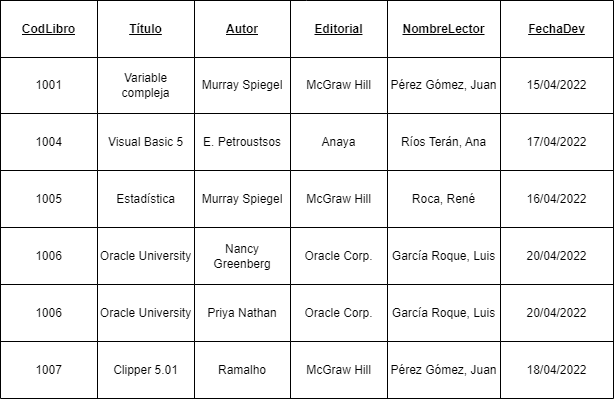

The diagram above was exported from draw.io. Its source (the exported page's mxGraphModel, read from the mxfile embedded in the PNG):
<mxGraphModel dx="780" dy="1136" grid="1" gridSize="10" guides="1" tooltips="1" connect="1" arrows="1" fold="1" page="1" pageScale="1" pageWidth="827" pageHeight="1169" math="0" shadow="0">
  <root>
    <mxCell id="0" />
    <mxCell id="1" parent="0" />
    <mxCell id="0B4ldWsXJR2TDB3rWhxm-1" value="" style="shape=table;html=1;whiteSpace=wrap;startSize=0;container=1;collapsible=0;childLayout=tableLayout;" parent="1" vertex="1">
      <mxGeometry x="80" y="80" width="613" height="398" as="geometry" />
    </mxCell>
    <mxCell id="0B4ldWsXJR2TDB3rWhxm-2" value="" style="shape=tableRow;horizontal=0;startSize=0;swimlaneHead=0;swimlaneBody=0;top=0;left=0;bottom=0;right=0;collapsible=0;dropTarget=0;fillColor=none;points=[[0,0.5],[1,0.5]];portConstraint=eastwest;fontStyle=1" parent="0B4ldWsXJR2TDB3rWhxm-1" vertex="1">
      <mxGeometry width="613" height="57" as="geometry" />
    </mxCell>
    <mxCell id="0B4ldWsXJR2TDB3rWhxm-3" value="&lt;b&gt;&lt;u&gt;CodLibro&lt;/u&gt;&lt;/b&gt;" style="shape=partialRectangle;html=1;whiteSpace=wrap;connectable=0;fillColor=none;top=0;left=0;bottom=0;right=0;overflow=hidden;" parent="0B4ldWsXJR2TDB3rWhxm-2" vertex="1">
      <mxGeometry width="97" height="57" as="geometry">
        <mxRectangle width="97" height="57" as="alternateBounds" />
      </mxGeometry>
    </mxCell>
    <mxCell id="0B4ldWsXJR2TDB3rWhxm-4" value="&lt;u&gt;&lt;b&gt;Título&lt;/b&gt;&lt;/u&gt;" style="shape=partialRectangle;html=1;whiteSpace=wrap;connectable=0;fillColor=none;top=0;left=0;bottom=0;right=0;overflow=hidden;" parent="0B4ldWsXJR2TDB3rWhxm-2" vertex="1">
      <mxGeometry x="97" width="97" height="57" as="geometry">
        <mxRectangle width="97" height="57" as="alternateBounds" />
      </mxGeometry>
    </mxCell>
    <mxCell id="0B4ldWsXJR2TDB3rWhxm-5" value="&lt;u&gt;&lt;b&gt;Autor&lt;/b&gt;&lt;/u&gt;" style="shape=partialRectangle;html=1;whiteSpace=wrap;connectable=0;fillColor=none;top=0;left=0;bottom=0;right=0;overflow=hidden;" parent="0B4ldWsXJR2TDB3rWhxm-2" vertex="1">
      <mxGeometry x="194" width="96" height="57" as="geometry">
        <mxRectangle width="96" height="57" as="alternateBounds" />
      </mxGeometry>
    </mxCell>
    <mxCell id="0B4ldWsXJR2TDB3rWhxm-6" value="&lt;u&gt;&lt;b&gt;Editorial&lt;/b&gt;&lt;/u&gt;" style="shape=partialRectangle;html=1;whiteSpace=wrap;connectable=0;fillColor=none;top=0;left=0;bottom=0;right=0;overflow=hidden;" parent="0B4ldWsXJR2TDB3rWhxm-2" vertex="1">
      <mxGeometry x="290" width="97" height="57" as="geometry">
        <mxRectangle width="97" height="57" as="alternateBounds" />
      </mxGeometry>
    </mxCell>
    <mxCell id="0B4ldWsXJR2TDB3rWhxm-7" value="&lt;u&gt;&lt;b&gt;NombreLector&lt;/b&gt;&lt;/u&gt;" style="shape=partialRectangle;html=1;whiteSpace=wrap;connectable=0;fillColor=none;top=0;left=0;bottom=0;right=0;overflow=hidden;" parent="0B4ldWsXJR2TDB3rWhxm-2" vertex="1">
      <mxGeometry x="387" width="113" height="57" as="geometry">
        <mxRectangle width="113" height="57" as="alternateBounds" />
      </mxGeometry>
    </mxCell>
    <mxCell id="0B4ldWsXJR2TDB3rWhxm-44" value="&lt;u&gt;&lt;b&gt;FechaDev&lt;/b&gt;&lt;/u&gt;" style="shape=partialRectangle;html=1;whiteSpace=wrap;connectable=0;fillColor=none;top=0;left=0;bottom=0;right=0;overflow=hidden;" parent="0B4ldWsXJR2TDB3rWhxm-2" vertex="1">
      <mxGeometry x="500" width="113" height="57" as="geometry">
        <mxRectangle width="113" height="57" as="alternateBounds" />
      </mxGeometry>
    </mxCell>
    <mxCell id="0B4ldWsXJR2TDB3rWhxm-8" value="" style="shape=tableRow;horizontal=0;startSize=0;swimlaneHead=0;swimlaneBody=0;top=0;left=0;bottom=0;right=0;collapsible=0;dropTarget=0;fillColor=none;points=[[0,0.5],[1,0.5]];portConstraint=eastwest;" parent="0B4ldWsXJR2TDB3rWhxm-1" vertex="1">
      <mxGeometry y="57" width="613" height="56" as="geometry" />
    </mxCell>
    <mxCell id="0B4ldWsXJR2TDB3rWhxm-9" value="1001" style="shape=partialRectangle;html=1;whiteSpace=wrap;connectable=0;fillColor=none;top=0;left=0;bottom=0;right=0;overflow=hidden;" parent="0B4ldWsXJR2TDB3rWhxm-8" vertex="1">
      <mxGeometry width="97" height="56" as="geometry">
        <mxRectangle width="97" height="56" as="alternateBounds" />
      </mxGeometry>
    </mxCell>
    <mxCell id="0B4ldWsXJR2TDB3rWhxm-10" value="&lt;div&gt;Variable&lt;/div&gt;&lt;div&gt;compleja&lt;br&gt;&lt;/div&gt;" style="shape=partialRectangle;html=1;whiteSpace=wrap;connectable=0;fillColor=none;top=0;left=0;bottom=0;right=0;overflow=hidden;" parent="0B4ldWsXJR2TDB3rWhxm-8" vertex="1">
      <mxGeometry x="97" width="97" height="56" as="geometry">
        <mxRectangle width="97" height="56" as="alternateBounds" />
      </mxGeometry>
    </mxCell>
    <mxCell id="0B4ldWsXJR2TDB3rWhxm-11" value="Murray Spiegel" style="shape=partialRectangle;html=1;whiteSpace=wrap;connectable=0;fillColor=none;top=0;left=0;bottom=0;right=0;overflow=hidden;" parent="0B4ldWsXJR2TDB3rWhxm-8" vertex="1">
      <mxGeometry x="194" width="96" height="56" as="geometry">
        <mxRectangle width="96" height="56" as="alternateBounds" />
      </mxGeometry>
    </mxCell>
    <mxCell id="0B4ldWsXJR2TDB3rWhxm-12" value="McGraw Hill" style="shape=partialRectangle;html=1;whiteSpace=wrap;connectable=0;fillColor=none;top=0;left=0;bottom=0;right=0;overflow=hidden;" parent="0B4ldWsXJR2TDB3rWhxm-8" vertex="1">
      <mxGeometry x="290" width="97" height="56" as="geometry">
        <mxRectangle width="97" height="56" as="alternateBounds" />
      </mxGeometry>
    </mxCell>
    <mxCell id="0B4ldWsXJR2TDB3rWhxm-13" value="Pérez Gómez, Juan" style="shape=partialRectangle;html=1;whiteSpace=wrap;connectable=0;fillColor=none;top=0;left=0;bottom=0;right=0;overflow=hidden;" parent="0B4ldWsXJR2TDB3rWhxm-8" vertex="1">
      <mxGeometry x="387" width="113" height="56" as="geometry">
        <mxRectangle width="113" height="56" as="alternateBounds" />
      </mxGeometry>
    </mxCell>
    <mxCell id="0B4ldWsXJR2TDB3rWhxm-45" value="15/04/2022" style="shape=partialRectangle;html=1;whiteSpace=wrap;connectable=0;fillColor=none;top=0;left=0;bottom=0;right=0;overflow=hidden;" parent="0B4ldWsXJR2TDB3rWhxm-8" vertex="1">
      <mxGeometry x="500" width="113" height="56" as="geometry">
        <mxRectangle width="113" height="56" as="alternateBounds" />
      </mxGeometry>
    </mxCell>
    <mxCell id="0B4ldWsXJR2TDB3rWhxm-14" value="" style="shape=tableRow;horizontal=0;startSize=0;swimlaneHead=0;swimlaneBody=0;top=0;left=0;bottom=0;right=0;collapsible=0;dropTarget=0;fillColor=none;points=[[0,0.5],[1,0.5]];portConstraint=eastwest;" parent="0B4ldWsXJR2TDB3rWhxm-1" vertex="1">
      <mxGeometry y="113" width="613" height="57" as="geometry" />
    </mxCell>
    <mxCell id="0B4ldWsXJR2TDB3rWhxm-15" value="1004" style="shape=partialRectangle;html=1;whiteSpace=wrap;connectable=0;fillColor=none;top=0;left=0;bottom=0;right=0;overflow=hidden;" parent="0B4ldWsXJR2TDB3rWhxm-14" vertex="1">
      <mxGeometry width="97" height="57" as="geometry">
        <mxRectangle width="97" height="57" as="alternateBounds" />
      </mxGeometry>
    </mxCell>
    <mxCell id="0B4ldWsXJR2TDB3rWhxm-16" value="Visual Basic 5" style="shape=partialRectangle;html=1;whiteSpace=wrap;connectable=0;fillColor=none;top=0;left=0;bottom=0;right=0;overflow=hidden;" parent="0B4ldWsXJR2TDB3rWhxm-14" vertex="1">
      <mxGeometry x="97" width="97" height="57" as="geometry">
        <mxRectangle width="97" height="57" as="alternateBounds" />
      </mxGeometry>
    </mxCell>
    <mxCell id="0B4ldWsXJR2TDB3rWhxm-17" value="E. Petroustsos" style="shape=partialRectangle;html=1;whiteSpace=wrap;connectable=0;fillColor=none;top=0;left=0;bottom=0;right=0;overflow=hidden;" parent="0B4ldWsXJR2TDB3rWhxm-14" vertex="1">
      <mxGeometry x="194" width="96" height="57" as="geometry">
        <mxRectangle width="96" height="57" as="alternateBounds" />
      </mxGeometry>
    </mxCell>
    <mxCell id="0B4ldWsXJR2TDB3rWhxm-18" value="Anaya" style="shape=partialRectangle;html=1;whiteSpace=wrap;connectable=0;fillColor=none;top=0;left=0;bottom=0;right=0;overflow=hidden;pointerEvents=1;" parent="0B4ldWsXJR2TDB3rWhxm-14" vertex="1">
      <mxGeometry x="290" width="97" height="57" as="geometry">
        <mxRectangle width="97" height="57" as="alternateBounds" />
      </mxGeometry>
    </mxCell>
    <mxCell id="0B4ldWsXJR2TDB3rWhxm-19" value="Ríos Terán, Ana" style="shape=partialRectangle;html=1;whiteSpace=wrap;connectable=0;fillColor=none;top=0;left=0;bottom=0;right=0;overflow=hidden;pointerEvents=1;" parent="0B4ldWsXJR2TDB3rWhxm-14" vertex="1">
      <mxGeometry x="387" width="113" height="57" as="geometry">
        <mxRectangle width="113" height="57" as="alternateBounds" />
      </mxGeometry>
    </mxCell>
    <mxCell id="0B4ldWsXJR2TDB3rWhxm-46" value="17/04/2022" style="shape=partialRectangle;html=1;whiteSpace=wrap;connectable=0;fillColor=none;top=0;left=0;bottom=0;right=0;overflow=hidden;pointerEvents=1;" parent="0B4ldWsXJR2TDB3rWhxm-14" vertex="1">
      <mxGeometry x="500" width="113" height="57" as="geometry">
        <mxRectangle width="113" height="57" as="alternateBounds" />
      </mxGeometry>
    </mxCell>
    <mxCell id="0B4ldWsXJR2TDB3rWhxm-20" style="shape=tableRow;horizontal=0;startSize=0;swimlaneHead=0;swimlaneBody=0;top=0;left=0;bottom=0;right=0;collapsible=0;dropTarget=0;fillColor=none;points=[[0,0.5],[1,0.5]];portConstraint=eastwest;" parent="0B4ldWsXJR2TDB3rWhxm-1" vertex="1">
      <mxGeometry y="170" width="613" height="57" as="geometry" />
    </mxCell>
    <mxCell id="0B4ldWsXJR2TDB3rWhxm-21" value="1005" style="shape=partialRectangle;html=1;whiteSpace=wrap;connectable=0;fillColor=none;top=0;left=0;bottom=0;right=0;overflow=hidden;" parent="0B4ldWsXJR2TDB3rWhxm-20" vertex="1">
      <mxGeometry width="97" height="57" as="geometry">
        <mxRectangle width="97" height="57" as="alternateBounds" />
      </mxGeometry>
    </mxCell>
    <mxCell id="0B4ldWsXJR2TDB3rWhxm-22" value="Estadística" style="shape=partialRectangle;html=1;whiteSpace=wrap;connectable=0;fillColor=none;top=0;left=0;bottom=0;right=0;overflow=hidden;" parent="0B4ldWsXJR2TDB3rWhxm-20" vertex="1">
      <mxGeometry x="97" width="97" height="57" as="geometry">
        <mxRectangle width="97" height="57" as="alternateBounds" />
      </mxGeometry>
    </mxCell>
    <mxCell id="0B4ldWsXJR2TDB3rWhxm-23" value="Murray Spiegel" style="shape=partialRectangle;html=1;whiteSpace=wrap;connectable=0;fillColor=none;top=0;left=0;bottom=0;right=0;overflow=hidden;" parent="0B4ldWsXJR2TDB3rWhxm-20" vertex="1">
      <mxGeometry x="194" width="96" height="57" as="geometry">
        <mxRectangle width="96" height="57" as="alternateBounds" />
      </mxGeometry>
    </mxCell>
    <mxCell id="0B4ldWsXJR2TDB3rWhxm-24" value="McGraw Hill" style="shape=partialRectangle;html=1;whiteSpace=wrap;connectable=0;fillColor=none;top=0;left=0;bottom=0;right=0;overflow=hidden;pointerEvents=1;" parent="0B4ldWsXJR2TDB3rWhxm-20" vertex="1">
      <mxGeometry x="290" width="97" height="57" as="geometry">
        <mxRectangle width="97" height="57" as="alternateBounds" />
      </mxGeometry>
    </mxCell>
    <mxCell id="0B4ldWsXJR2TDB3rWhxm-25" value="Roca, René" style="shape=partialRectangle;html=1;whiteSpace=wrap;connectable=0;fillColor=none;top=0;left=0;bottom=0;right=0;overflow=hidden;pointerEvents=1;" parent="0B4ldWsXJR2TDB3rWhxm-20" vertex="1">
      <mxGeometry x="387" width="113" height="57" as="geometry">
        <mxRectangle width="113" height="57" as="alternateBounds" />
      </mxGeometry>
    </mxCell>
    <mxCell id="0B4ldWsXJR2TDB3rWhxm-47" value="16/04/2022" style="shape=partialRectangle;html=1;whiteSpace=wrap;connectable=0;fillColor=none;top=0;left=0;bottom=0;right=0;overflow=hidden;pointerEvents=1;" parent="0B4ldWsXJR2TDB3rWhxm-20" vertex="1">
      <mxGeometry x="500" width="113" height="57" as="geometry">
        <mxRectangle width="113" height="57" as="alternateBounds" />
      </mxGeometry>
    </mxCell>
    <mxCell id="0B4ldWsXJR2TDB3rWhxm-26" style="shape=tableRow;horizontal=0;startSize=0;swimlaneHead=0;swimlaneBody=0;top=0;left=0;bottom=0;right=0;collapsible=0;dropTarget=0;fillColor=none;points=[[0,0.5],[1,0.5]];portConstraint=eastwest;" parent="0B4ldWsXJR2TDB3rWhxm-1" vertex="1">
      <mxGeometry y="227" width="613" height="57" as="geometry" />
    </mxCell>
    <mxCell id="0B4ldWsXJR2TDB3rWhxm-27" value="1006" style="shape=partialRectangle;html=1;whiteSpace=wrap;connectable=0;fillColor=none;top=0;left=0;bottom=0;right=0;overflow=hidden;" parent="0B4ldWsXJR2TDB3rWhxm-26" vertex="1">
      <mxGeometry width="97" height="57" as="geometry">
        <mxRectangle width="97" height="57" as="alternateBounds" />
      </mxGeometry>
    </mxCell>
    <mxCell id="0B4ldWsXJR2TDB3rWhxm-28" value="Oracle University" style="shape=partialRectangle;html=1;whiteSpace=wrap;connectable=0;fillColor=none;top=0;left=0;bottom=0;right=0;overflow=hidden;" parent="0B4ldWsXJR2TDB3rWhxm-26" vertex="1">
      <mxGeometry x="97" width="97" height="57" as="geometry">
        <mxRectangle width="97" height="57" as="alternateBounds" />
      </mxGeometry>
    </mxCell>
    <mxCell id="0B4ldWsXJR2TDB3rWhxm-29" value="Nancy Greenberg" style="shape=partialRectangle;html=1;whiteSpace=wrap;connectable=0;fillColor=none;top=0;left=0;bottom=0;right=0;overflow=hidden;" parent="0B4ldWsXJR2TDB3rWhxm-26" vertex="1">
      <mxGeometry x="194" width="96" height="57" as="geometry">
        <mxRectangle width="96" height="57" as="alternateBounds" />
      </mxGeometry>
    </mxCell>
    <mxCell id="0B4ldWsXJR2TDB3rWhxm-30" value="Oracle Corp." style="shape=partialRectangle;html=1;whiteSpace=wrap;connectable=0;fillColor=none;top=0;left=0;bottom=0;right=0;overflow=hidden;pointerEvents=1;" parent="0B4ldWsXJR2TDB3rWhxm-26" vertex="1">
      <mxGeometry x="290" width="97" height="57" as="geometry">
        <mxRectangle width="97" height="57" as="alternateBounds" />
      </mxGeometry>
    </mxCell>
    <mxCell id="0B4ldWsXJR2TDB3rWhxm-31" value="García Roque, Luis" style="shape=partialRectangle;html=1;whiteSpace=wrap;connectable=0;fillColor=none;top=0;left=0;bottom=0;right=0;overflow=hidden;pointerEvents=1;" parent="0B4ldWsXJR2TDB3rWhxm-26" vertex="1">
      <mxGeometry x="387" width="113" height="57" as="geometry">
        <mxRectangle width="113" height="57" as="alternateBounds" />
      </mxGeometry>
    </mxCell>
    <mxCell id="0B4ldWsXJR2TDB3rWhxm-48" value="20/04/2022" style="shape=partialRectangle;html=1;whiteSpace=wrap;connectable=0;fillColor=none;top=0;left=0;bottom=0;right=0;overflow=hidden;pointerEvents=1;" parent="0B4ldWsXJR2TDB3rWhxm-26" vertex="1">
      <mxGeometry x="500" width="113" height="57" as="geometry">
        <mxRectangle width="113" height="57" as="alternateBounds" />
      </mxGeometry>
    </mxCell>
    <mxCell id="0B4ldWsXJR2TDB3rWhxm-38" style="shape=tableRow;horizontal=0;startSize=0;swimlaneHead=0;swimlaneBody=0;top=0;left=0;bottom=0;right=0;collapsible=0;dropTarget=0;fillColor=none;points=[[0,0.5],[1,0.5]];portConstraint=eastwest;" parent="0B4ldWsXJR2TDB3rWhxm-1" vertex="1">
      <mxGeometry y="284" width="613" height="57" as="geometry" />
    </mxCell>
    <mxCell id="0B4ldWsXJR2TDB3rWhxm-39" value="1006" style="shape=partialRectangle;html=1;whiteSpace=wrap;connectable=0;fillColor=none;top=0;left=0;bottom=0;right=0;overflow=hidden;" parent="0B4ldWsXJR2TDB3rWhxm-38" vertex="1">
      <mxGeometry width="97" height="57" as="geometry">
        <mxRectangle width="97" height="57" as="alternateBounds" />
      </mxGeometry>
    </mxCell>
    <mxCell id="0B4ldWsXJR2TDB3rWhxm-40" value="Oracle University" style="shape=partialRectangle;html=1;whiteSpace=wrap;connectable=0;fillColor=none;top=0;left=0;bottom=0;right=0;overflow=hidden;" parent="0B4ldWsXJR2TDB3rWhxm-38" vertex="1">
      <mxGeometry x="97" width="97" height="57" as="geometry">
        <mxRectangle width="97" height="57" as="alternateBounds" />
      </mxGeometry>
    </mxCell>
    <mxCell id="0B4ldWsXJR2TDB3rWhxm-41" value="Priya Nathan" style="shape=partialRectangle;html=1;whiteSpace=wrap;connectable=0;fillColor=none;top=0;left=0;bottom=0;right=0;overflow=hidden;" parent="0B4ldWsXJR2TDB3rWhxm-38" vertex="1">
      <mxGeometry x="194" width="96" height="57" as="geometry">
        <mxRectangle width="96" height="57" as="alternateBounds" />
      </mxGeometry>
    </mxCell>
    <mxCell id="0B4ldWsXJR2TDB3rWhxm-42" value="Oracle Corp." style="shape=partialRectangle;html=1;whiteSpace=wrap;connectable=0;fillColor=none;top=0;left=0;bottom=0;right=0;overflow=hidden;pointerEvents=1;" parent="0B4ldWsXJR2TDB3rWhxm-38" vertex="1">
      <mxGeometry x="290" width="97" height="57" as="geometry">
        <mxRectangle width="97" height="57" as="alternateBounds" />
      </mxGeometry>
    </mxCell>
    <mxCell id="0B4ldWsXJR2TDB3rWhxm-43" value="García Roque, Luis" style="shape=partialRectangle;html=1;whiteSpace=wrap;connectable=0;fillColor=none;top=0;left=0;bottom=0;right=0;overflow=hidden;pointerEvents=1;" parent="0B4ldWsXJR2TDB3rWhxm-38" vertex="1">
      <mxGeometry x="387" width="113" height="57" as="geometry">
        <mxRectangle width="113" height="57" as="alternateBounds" />
      </mxGeometry>
    </mxCell>
    <mxCell id="0B4ldWsXJR2TDB3rWhxm-49" value="20/04/2022" style="shape=partialRectangle;html=1;whiteSpace=wrap;connectable=0;fillColor=none;top=0;left=0;bottom=0;right=0;overflow=hidden;pointerEvents=1;" parent="0B4ldWsXJR2TDB3rWhxm-38" vertex="1">
      <mxGeometry x="500" width="113" height="57" as="geometry">
        <mxRectangle width="113" height="57" as="alternateBounds" />
      </mxGeometry>
    </mxCell>
    <mxCell id="0B4ldWsXJR2TDB3rWhxm-32" style="shape=tableRow;horizontal=0;startSize=0;swimlaneHead=0;swimlaneBody=0;top=0;left=0;bottom=0;right=0;collapsible=0;dropTarget=0;fillColor=none;points=[[0,0.5],[1,0.5]];portConstraint=eastwest;" parent="0B4ldWsXJR2TDB3rWhxm-1" vertex="1">
      <mxGeometry y="341" width="613" height="57" as="geometry" />
    </mxCell>
    <mxCell id="0B4ldWsXJR2TDB3rWhxm-33" value="1007" style="shape=partialRectangle;html=1;whiteSpace=wrap;connectable=0;fillColor=none;top=0;left=0;bottom=0;right=0;overflow=hidden;" parent="0B4ldWsXJR2TDB3rWhxm-32" vertex="1">
      <mxGeometry width="97" height="57" as="geometry">
        <mxRectangle width="97" height="57" as="alternateBounds" />
      </mxGeometry>
    </mxCell>
    <mxCell id="0B4ldWsXJR2TDB3rWhxm-34" value="Clipper 5.01" style="shape=partialRectangle;html=1;whiteSpace=wrap;connectable=0;fillColor=none;top=0;left=0;bottom=0;right=0;overflow=hidden;" parent="0B4ldWsXJR2TDB3rWhxm-32" vertex="1">
      <mxGeometry x="97" width="97" height="57" as="geometry">
        <mxRectangle width="97" height="57" as="alternateBounds" />
      </mxGeometry>
    </mxCell>
    <mxCell id="0B4ldWsXJR2TDB3rWhxm-35" value="Ramalho" style="shape=partialRectangle;html=1;whiteSpace=wrap;connectable=0;fillColor=none;top=0;left=0;bottom=0;right=0;overflow=hidden;" parent="0B4ldWsXJR2TDB3rWhxm-32" vertex="1">
      <mxGeometry x="194" width="96" height="57" as="geometry">
        <mxRectangle width="96" height="57" as="alternateBounds" />
      </mxGeometry>
    </mxCell>
    <mxCell id="0B4ldWsXJR2TDB3rWhxm-36" value="McGraw Hill" style="shape=partialRectangle;html=1;whiteSpace=wrap;connectable=0;fillColor=none;top=0;left=0;bottom=0;right=0;overflow=hidden;pointerEvents=1;" parent="0B4ldWsXJR2TDB3rWhxm-32" vertex="1">
      <mxGeometry x="290" width="97" height="57" as="geometry">
        <mxRectangle width="97" height="57" as="alternateBounds" />
      </mxGeometry>
    </mxCell>
    <mxCell id="0B4ldWsXJR2TDB3rWhxm-37" value="Pérez Gómez, Juan" style="shape=partialRectangle;html=1;whiteSpace=wrap;connectable=0;fillColor=none;top=0;left=0;bottom=0;right=0;overflow=hidden;pointerEvents=1;" parent="0B4ldWsXJR2TDB3rWhxm-32" vertex="1">
      <mxGeometry x="387" width="113" height="57" as="geometry">
        <mxRectangle width="113" height="57" as="alternateBounds" />
      </mxGeometry>
    </mxCell>
    <mxCell id="0B4ldWsXJR2TDB3rWhxm-50" value="18/04/2022" style="shape=partialRectangle;html=1;whiteSpace=wrap;connectable=0;fillColor=none;top=0;left=0;bottom=0;right=0;overflow=hidden;pointerEvents=1;" parent="0B4ldWsXJR2TDB3rWhxm-32" vertex="1">
      <mxGeometry x="500" width="113" height="57" as="geometry">
        <mxRectangle width="113" height="57" as="alternateBounds" />
      </mxGeometry>
    </mxCell>
  </root>
</mxGraphModel>